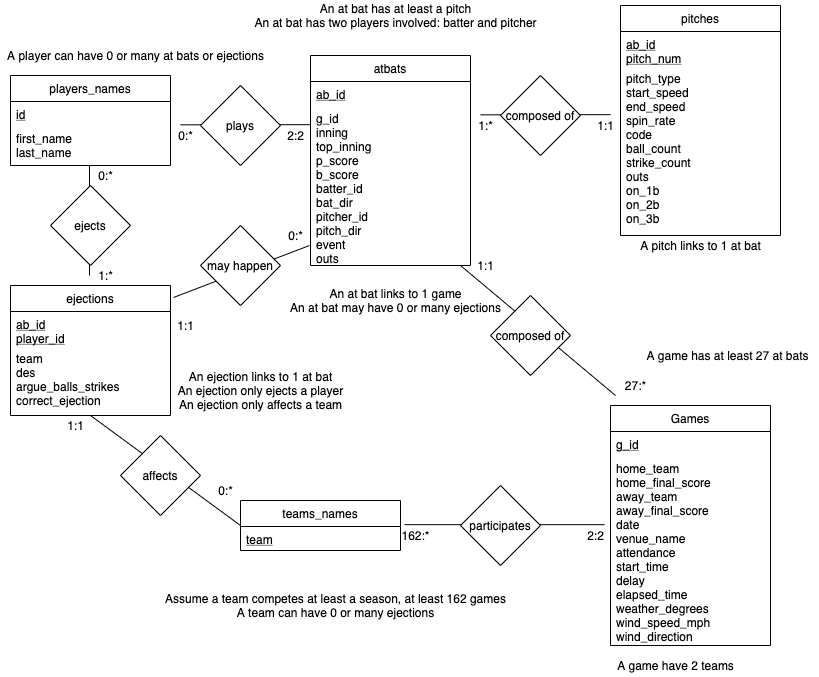

The diagram above was exported from draw.io. Its source (the exported page's mxGraphModel, read from the mxfile embedded in the PNG):
<mxGraphModel dx="1351" dy="783" grid="1" gridSize="10" guides="1" tooltips="1" connect="1" arrows="1" fold="1" page="1" pageScale="1" pageWidth="827" pageHeight="1169" background="#ffffff" math="0" shadow="0">
  <root>
    <mxCell id="WIyWlLk6GJQsqaUBKTNV-0" />
    <mxCell id="WIyWlLk6GJQsqaUBKTNV-1" parent="WIyWlLk6GJQsqaUBKTNV-0" />
    <mxCell id="UXzJ9YpBv-RjABkpbelR-28" value="" style="endArrow=none;html=1;" parent="WIyWlLk6GJQsqaUBKTNV-1" edge="1">
      <mxGeometry width="50" height="50" relative="1" as="geometry">
        <mxPoint x="470" y="710" as="sourcePoint" />
        <mxPoint x="625" y="840" as="targetPoint" />
      </mxGeometry>
    </mxCell>
    <mxCell id="UXzJ9YpBv-RjABkpbelR-26" value="" style="endArrow=none;html=1;" parent="WIyWlLk6GJQsqaUBKTNV-1" edge="1">
      <mxGeometry width="50" height="50" relative="1" as="geometry">
        <mxPoint x="190" y="569.3399999999997" as="sourcePoint" />
        <mxPoint x="320" y="569.1700000000001" as="targetPoint" />
      </mxGeometry>
    </mxCell>
    <mxCell id="UXzJ9YpBv-RjABkpbelR-25" value="" style="endArrow=none;html=1;" parent="WIyWlLk6GJQsqaUBKTNV-1" edge="1">
      <mxGeometry width="50" height="50" relative="1" as="geometry">
        <mxPoint x="490" y="559.3399999999998" as="sourcePoint" />
        <mxPoint x="620" y="559.17" as="targetPoint" />
      </mxGeometry>
    </mxCell>
    <mxCell id="UXzJ9YpBv-RjABkpbelR-24" value="" style="endArrow=none;html=1;" parent="WIyWlLk6GJQsqaUBKTNV-1" edge="1">
      <mxGeometry width="50" height="50" relative="1" as="geometry">
        <mxPoint x="414" y="969.17" as="sourcePoint" />
        <mxPoint x="614" y="969.17" as="targetPoint" />
      </mxGeometry>
    </mxCell>
    <mxCell id="zkfFHV4jXpPFQw0GAbJ--13" value="Games" style="swimlane;fontStyle=0;align=center;verticalAlign=top;childLayout=stackLayout;horizontal=1;startSize=26;horizontalStack=0;resizeParent=1;resizeLast=0;collapsible=1;marginBottom=0;rounded=0;shadow=0;strokeWidth=1;" parent="WIyWlLk6GJQsqaUBKTNV-1" vertex="1">
      <mxGeometry x="620" y="850" width="160" height="240" as="geometry">
        <mxRectangle x="340" y="380" width="170" height="26" as="alternateBounds" />
      </mxGeometry>
    </mxCell>
    <mxCell id="zkfFHV4jXpPFQw0GAbJ--14" value="g_id" style="text;align=left;verticalAlign=top;spacingLeft=4;spacingRight=4;overflow=hidden;rotatable=0;points=[[0,0.5],[1,0.5]];portConstraint=eastwest;fontStyle=4" parent="zkfFHV4jXpPFQw0GAbJ--13" vertex="1">
      <mxGeometry y="26" width="160" height="24" as="geometry" />
    </mxCell>
    <mxCell id="UXzJ9YpBv-RjABkpbelR-0" value="home_team&#10;home_final_score&#10;away_team&#10;away_final_score&#10;date&#10;venue_name&#10;attendance&#10;start_time&#10;delay&#10;elapsed_time&#10;weather_degrees&#10;wind_speed_mph&#10;wind_direction" style="text;align=left;verticalAlign=top;spacingLeft=4;spacingRight=4;overflow=hidden;rotatable=0;points=[[0,0.5],[1,0.5]];portConstraint=eastwest;fontStyle=0" parent="zkfFHV4jXpPFQw0GAbJ--13" vertex="1">
      <mxGeometry y="50" width="160" height="190" as="geometry" />
    </mxCell>
    <mxCell id="UXzJ9YpBv-RjABkpbelR-1" value="atbats" style="swimlane;fontStyle=0;align=center;verticalAlign=top;childLayout=stackLayout;horizontal=1;startSize=26;horizontalStack=0;resizeParent=1;resizeLast=0;collapsible=1;marginBottom=0;rounded=0;shadow=0;strokeWidth=1;" parent="WIyWlLk6GJQsqaUBKTNV-1" vertex="1">
      <mxGeometry x="320" y="500" width="160" height="210" as="geometry">
        <mxRectangle x="340" y="380" width="170" height="26" as="alternateBounds" />
      </mxGeometry>
    </mxCell>
    <mxCell id="UXzJ9YpBv-RjABkpbelR-2" value="ab_id" style="text;align=left;verticalAlign=top;spacingLeft=4;spacingRight=4;overflow=hidden;rotatable=0;points=[[0,0.5],[1,0.5]];portConstraint=eastwest;fontStyle=4" parent="UXzJ9YpBv-RjABkpbelR-1" vertex="1">
      <mxGeometry y="26" width="160" height="24" as="geometry" />
    </mxCell>
    <mxCell id="UXzJ9YpBv-RjABkpbelR-3" value="g_id&#10;inning&#10;top_inning&#10;p_score&#10;b_score&#10;batter_id&#10;bat_dir&#10;pitcher_id&#10;pitch_dir&#10;event&#10;outs" style="text;align=left;verticalAlign=top;spacingLeft=4;spacingRight=4;overflow=hidden;rotatable=0;points=[[0,0.5],[1,0.5]];portConstraint=eastwest;fontStyle=0" parent="UXzJ9YpBv-RjABkpbelR-1" vertex="1">
      <mxGeometry y="50" width="160" height="160" as="geometry" />
    </mxCell>
    <mxCell id="UXzJ9YpBv-RjABkpbelR-7" value="players_names" style="swimlane;fontStyle=0;align=center;verticalAlign=top;childLayout=stackLayout;horizontal=1;startSize=26;horizontalStack=0;resizeParent=1;resizeLast=0;collapsible=1;marginBottom=0;rounded=0;shadow=0;strokeWidth=1;" parent="WIyWlLk6GJQsqaUBKTNV-1" vertex="1">
      <mxGeometry x="20" y="520" width="160" height="90" as="geometry">
        <mxRectangle x="340" y="380" width="170" height="26" as="alternateBounds" />
      </mxGeometry>
    </mxCell>
    <mxCell id="UXzJ9YpBv-RjABkpbelR-8" value="id" style="text;align=left;verticalAlign=top;spacingLeft=4;spacingRight=4;overflow=hidden;rotatable=0;points=[[0,0.5],[1,0.5]];portConstraint=eastwest;fontStyle=4" parent="UXzJ9YpBv-RjABkpbelR-7" vertex="1">
      <mxGeometry y="26" width="160" height="24" as="geometry" />
    </mxCell>
    <mxCell id="UXzJ9YpBv-RjABkpbelR-9" value="first_name&#10;last_name" style="text;align=left;verticalAlign=top;spacingLeft=4;spacingRight=4;overflow=hidden;rotatable=0;points=[[0,0.5],[1,0.5]];portConstraint=eastwest;fontStyle=0" parent="UXzJ9YpBv-RjABkpbelR-7" vertex="1">
      <mxGeometry y="50" width="160" height="40" as="geometry" />
    </mxCell>
    <mxCell id="UXzJ9YpBv-RjABkpbelR-10" value="pitches" style="swimlane;fontStyle=0;align=center;verticalAlign=top;childLayout=stackLayout;horizontal=1;startSize=26;horizontalStack=0;resizeParent=1;resizeLast=0;collapsible=1;marginBottom=0;rounded=0;shadow=0;strokeWidth=1;perimeterSpacing=0;" parent="WIyWlLk6GJQsqaUBKTNV-1" vertex="1">
      <mxGeometry x="630" y="450" width="160" height="230" as="geometry">
        <mxRectangle x="340" y="380" width="170" height="26" as="alternateBounds" />
      </mxGeometry>
    </mxCell>
    <mxCell id="UXzJ9YpBv-RjABkpbelR-11" value="ab_id&#10;pitch_num" style="text;align=left;verticalAlign=top;spacingLeft=4;spacingRight=4;overflow=hidden;rotatable=0;points=[[0,0.5],[1,0.5]];portConstraint=eastwest;fontStyle=4" parent="UXzJ9YpBv-RjABkpbelR-10" vertex="1">
      <mxGeometry y="26" width="160" height="34" as="geometry" />
    </mxCell>
    <mxCell id="UXzJ9YpBv-RjABkpbelR-12" value="pitch_type&#10;start_speed&#10;end_speed&#10;spin_rate&#10;code&#10;ball_count&#10;strike_count&#10;outs&#10;on_1b&#10;on_2b&#10;on_3b" style="text;align=left;verticalAlign=top;spacingLeft=4;spacingRight=4;overflow=hidden;rotatable=0;points=[[0,0.5],[1,0.5]];portConstraint=eastwest;fontStyle=0" parent="UXzJ9YpBv-RjABkpbelR-10" vertex="1">
      <mxGeometry y="60" width="160" height="170" as="geometry" />
    </mxCell>
    <mxCell id="UXzJ9YpBv-RjABkpbelR-16" value="teams_names" style="swimlane;fontStyle=0;align=center;verticalAlign=top;childLayout=stackLayout;horizontal=1;startSize=26;horizontalStack=0;resizeParent=1;resizeLast=0;collapsible=1;marginBottom=0;rounded=0;shadow=0;strokeWidth=1;" parent="WIyWlLk6GJQsqaUBKTNV-1" vertex="1">
      <mxGeometry x="250" y="945" width="160" height="50" as="geometry">
        <mxRectangle x="340" y="380" width="170" height="26" as="alternateBounds" />
      </mxGeometry>
    </mxCell>
    <mxCell id="UXzJ9YpBv-RjABkpbelR-17" value="team" style="text;align=left;verticalAlign=top;spacingLeft=4;spacingRight=4;overflow=hidden;rotatable=0;points=[[0,0.5],[1,0.5]];portConstraint=eastwest;fontStyle=4" parent="UXzJ9YpBv-RjABkpbelR-16" vertex="1">
      <mxGeometry y="26" width="160" height="24" as="geometry" />
    </mxCell>
    <mxCell id="UXzJ9YpBv-RjABkpbelR-19" value="participates" style="rhombus;whiteSpace=wrap;html=1;" parent="WIyWlLk6GJQsqaUBKTNV-1" vertex="1">
      <mxGeometry x="470" y="930" width="80" height="80" as="geometry" />
    </mxCell>
    <mxCell id="UXzJ9YpBv-RjABkpbelR-20" value="composed of" style="rhombus;whiteSpace=wrap;html=1;" parent="WIyWlLk6GJQsqaUBKTNV-1" vertex="1">
      <mxGeometry x="500" y="740" width="80" height="80" as="geometry" />
    </mxCell>
    <mxCell id="UXzJ9YpBv-RjABkpbelR-21" value="plays" style="rhombus;whiteSpace=wrap;html=1;" parent="WIyWlLk6GJQsqaUBKTNV-1" vertex="1">
      <mxGeometry x="210" y="530" width="80" height="80" as="geometry" />
    </mxCell>
    <mxCell id="UXzJ9YpBv-RjABkpbelR-22" value="composed of" style="rhombus;whiteSpace=wrap;html=1;" parent="WIyWlLk6GJQsqaUBKTNV-1" vertex="1">
      <mxGeometry x="510" y="520" width="80" height="80" as="geometry" />
    </mxCell>
    <mxCell id="UXzJ9YpBv-RjABkpbelR-27" value="" style="endArrow=none;html=1;entryX=1.019;entryY=0.092;entryDx=0;entryDy=0;entryPerimeter=0;" parent="WIyWlLk6GJQsqaUBKTNV-1" edge="1" target="-KXsgCSfySz-cXrhiCse-0">
      <mxGeometry width="50" height="50" relative="1" as="geometry">
        <mxPoint x="318.99999999999994" y="689.9999999999998" as="sourcePoint" />
        <mxPoint x="318.99999999999994" y="799.83" as="targetPoint" />
      </mxGeometry>
    </mxCell>
    <mxCell id="UXzJ9YpBv-RjABkpbelR-23" value="may happen" style="rhombus;whiteSpace=wrap;html=1;" parent="WIyWlLk6GJQsqaUBKTNV-1" vertex="1">
      <mxGeometry x="210" y="670" width="80" height="80" as="geometry" />
    </mxCell>
    <mxCell id="UXzJ9YpBv-RjABkpbelR-29" value="162:*" style="text;html=1;align=center;verticalAlign=middle;resizable=0;points=[];autosize=1;" parent="WIyWlLk6GJQsqaUBKTNV-1" vertex="1">
      <mxGeometry x="405" y="970" width="40" height="20" as="geometry" />
    </mxCell>
    <mxCell id="UXzJ9YpBv-RjABkpbelR-30" value="2:2" style="text;html=1;align=center;verticalAlign=middle;resizable=0;points=[];autosize=1;" parent="WIyWlLk6GJQsqaUBKTNV-1" vertex="1">
      <mxGeometry x="590" y="970" width="30" height="20" as="geometry" />
    </mxCell>
    <mxCell id="UXzJ9YpBv-RjABkpbelR-31" value="27:*" style="text;html=1;align=center;verticalAlign=middle;resizable=0;points=[];autosize=1;" parent="WIyWlLk6GJQsqaUBKTNV-1" vertex="1">
      <mxGeometry x="625" y="820" width="40" height="20" as="geometry" />
    </mxCell>
    <mxCell id="UXzJ9YpBv-RjABkpbelR-32" value="1:1" style="text;html=1;align=center;verticalAlign=middle;resizable=0;points=[];autosize=1;" parent="WIyWlLk6GJQsqaUBKTNV-1" vertex="1">
      <mxGeometry x="480" y="700" width="30" height="20" as="geometry" />
    </mxCell>
    <mxCell id="UXzJ9YpBv-RjABkpbelR-33" value="0:*" style="text;html=1;align=center;verticalAlign=middle;resizable=0;points=[];autosize=1;" parent="WIyWlLk6GJQsqaUBKTNV-1" vertex="1">
      <mxGeometry x="180" y="570" width="30" height="20" as="geometry" />
    </mxCell>
    <mxCell id="UXzJ9YpBv-RjABkpbelR-34" value="2:2" style="text;html=1;align=center;verticalAlign=middle;resizable=0;points=[];autosize=1;" parent="WIyWlLk6GJQsqaUBKTNV-1" vertex="1">
      <mxGeometry x="290" y="570" width="30" height="20" as="geometry" />
    </mxCell>
    <mxCell id="UXzJ9YpBv-RjABkpbelR-35" value="1:*" style="text;html=1;align=center;verticalAlign=middle;resizable=0;points=[];autosize=1;" parent="WIyWlLk6GJQsqaUBKTNV-1" vertex="1">
      <mxGeometry x="480" y="560" width="30" height="20" as="geometry" />
    </mxCell>
    <mxCell id="UXzJ9YpBv-RjABkpbelR-36" value="1:1" style="text;html=1;align=center;verticalAlign=middle;resizable=0;points=[];autosize=1;" parent="WIyWlLk6GJQsqaUBKTNV-1" vertex="1">
      <mxGeometry x="600" y="560" width="30" height="20" as="geometry" />
    </mxCell>
    <mxCell id="UXzJ9YpBv-RjABkpbelR-37" value="1:1" style="text;html=1;align=center;verticalAlign=middle;resizable=0;points=[];autosize=1;" parent="WIyWlLk6GJQsqaUBKTNV-1" vertex="1">
      <mxGeometry x="180" y="760" width="30" height="20" as="geometry" />
    </mxCell>
    <mxCell id="UXzJ9YpBv-RjABkpbelR-38" value="0:*" style="text;html=1;align=center;verticalAlign=middle;resizable=0;points=[];autosize=1;" parent="WIyWlLk6GJQsqaUBKTNV-1" vertex="1">
      <mxGeometry x="290" y="670" width="30" height="20" as="geometry" />
    </mxCell>
    <mxCell id="-KXsgCSfySz-cXrhiCse-0" value="ejections" style="swimlane;fontStyle=0;align=center;verticalAlign=top;childLayout=stackLayout;horizontal=1;startSize=26;horizontalStack=0;resizeParent=1;resizeLast=0;collapsible=1;marginBottom=0;rounded=0;shadow=0;strokeWidth=1;" vertex="1" parent="WIyWlLk6GJQsqaUBKTNV-1">
      <mxGeometry x="20" y="730" width="160" height="130" as="geometry">
        <mxRectangle x="340" y="380" width="170" height="26" as="alternateBounds" />
      </mxGeometry>
    </mxCell>
    <mxCell id="-KXsgCSfySz-cXrhiCse-1" value="ab_id&#10;player_id" style="text;align=left;verticalAlign=top;spacingLeft=4;spacingRight=4;overflow=hidden;rotatable=0;points=[[0,0.5],[1,0.5]];portConstraint=eastwest;fontStyle=4" vertex="1" parent="-KXsgCSfySz-cXrhiCse-0">
      <mxGeometry y="26" width="160" height="34" as="geometry" />
    </mxCell>
    <mxCell id="-KXsgCSfySz-cXrhiCse-2" value="team&#10;des&#10;argue_balls_strikes&#10;correct_ejection" style="text;align=left;verticalAlign=top;spacingLeft=4;spacingRight=4;overflow=hidden;rotatable=0;points=[[0,0.5],[1,0.5]];portConstraint=eastwest;fontStyle=0" vertex="1" parent="-KXsgCSfySz-cXrhiCse-0">
      <mxGeometry y="60" width="160" height="60" as="geometry" />
    </mxCell>
    <mxCell id="-KXsgCSfySz-cXrhiCse-6" value="" style="endArrow=none;html=1;entryX=0.5;entryY=1;entryDx=0;entryDy=0;" edge="1" parent="WIyWlLk6GJQsqaUBKTNV-1" target="-KXsgCSfySz-cXrhiCse-0">
      <mxGeometry width="50" height="50" relative="1" as="geometry">
        <mxPoint x="250" y="969.9999999999998" as="sourcePoint" />
        <mxPoint x="114.03999999999996" y="1021.96" as="targetPoint" />
      </mxGeometry>
    </mxCell>
    <mxCell id="-KXsgCSfySz-cXrhiCse-5" value="affects" style="rhombus;whiteSpace=wrap;html=1;" vertex="1" parent="WIyWlLk6GJQsqaUBKTNV-1">
      <mxGeometry x="130" y="880" width="80" height="80" as="geometry" />
    </mxCell>
    <mxCell id="-KXsgCSfySz-cXrhiCse-7" value="1:1" style="text;html=1;align=center;verticalAlign=middle;resizable=0;points=[];autosize=1;" vertex="1" parent="WIyWlLk6GJQsqaUBKTNV-1">
      <mxGeometry x="70" y="860" width="30" height="20" as="geometry" />
    </mxCell>
    <mxCell id="-KXsgCSfySz-cXrhiCse-8" value="0:*" style="text;html=1;align=center;verticalAlign=middle;resizable=0;points=[];autosize=1;" vertex="1" parent="WIyWlLk6GJQsqaUBKTNV-1">
      <mxGeometry x="220" y="925" width="30" height="20" as="geometry" />
    </mxCell>
    <mxCell id="-KXsgCSfySz-cXrhiCse-10" value="" style="endArrow=none;html=1;entryX=0.5;entryY=1;entryDx=0;entryDy=0;" edge="1" parent="WIyWlLk6GJQsqaUBKTNV-1">
      <mxGeometry width="50" height="50" relative="1" as="geometry">
        <mxPoint x="99" y="720" as="sourcePoint" />
        <mxPoint x="99" y="610" as="targetPoint" />
      </mxGeometry>
    </mxCell>
    <mxCell id="-KXsgCSfySz-cXrhiCse-9" value="ejects" style="rhombus;whiteSpace=wrap;html=1;" vertex="1" parent="WIyWlLk6GJQsqaUBKTNV-1">
      <mxGeometry x="60" y="630" width="80" height="80" as="geometry" />
    </mxCell>
    <mxCell id="-KXsgCSfySz-cXrhiCse-11" value="0:*" style="text;html=1;align=center;verticalAlign=middle;resizable=0;points=[];autosize=1;" vertex="1" parent="WIyWlLk6GJQsqaUBKTNV-1">
      <mxGeometry x="100" y="610" width="30" height="20" as="geometry" />
    </mxCell>
    <mxCell id="-KXsgCSfySz-cXrhiCse-12" value="1:*" style="text;html=1;align=center;verticalAlign=middle;resizable=0;points=[];autosize=1;" vertex="1" parent="WIyWlLk6GJQsqaUBKTNV-1">
      <mxGeometry x="100" y="710" width="30" height="20" as="geometry" />
    </mxCell>
    <mxCell id="-KXsgCSfySz-cXrhiCse-13" value="A game have 2 teams" style="text;html=1;align=center;verticalAlign=middle;resizable=0;points=[];autosize=1;" vertex="1" parent="WIyWlLk6GJQsqaUBKTNV-1">
      <mxGeometry x="620" y="1100" width="130" height="20" as="geometry" />
    </mxCell>
    <mxCell id="-KXsgCSfySz-cXrhiCse-14" value="Assume a team competes at least a season, at least 162 games&lt;br&gt;A team can have 0 or many ejections" style="text;html=1;align=center;verticalAlign=middle;resizable=0;points=[];autosize=1;" vertex="1" parent="WIyWlLk6GJQsqaUBKTNV-1">
      <mxGeometry x="165" y="1035" width="360" height="30" as="geometry" />
    </mxCell>
    <mxCell id="-KXsgCSfySz-cXrhiCse-15" value="A game has at least 27 at bats" style="text;html=1;align=center;verticalAlign=middle;resizable=0;points=[];autosize=1;" vertex="1" parent="WIyWlLk6GJQsqaUBKTNV-1">
      <mxGeometry x="647" y="790" width="180" height="20" as="geometry" />
    </mxCell>
    <mxCell id="-KXsgCSfySz-cXrhiCse-17" value="A pitch links to 1 at bat" style="text;html=1;align=center;verticalAlign=middle;resizable=0;points=[];autosize=1;" vertex="1" parent="WIyWlLk6GJQsqaUBKTNV-1">
      <mxGeometry x="640" y="680" width="140" height="20" as="geometry" />
    </mxCell>
    <mxCell id="-KXsgCSfySz-cXrhiCse-19" value="An at bat has at least a pitch&lt;br&gt;An at bat has two players involved: batter and pitcher" style="text;html=1;align=center;verticalAlign=middle;resizable=0;points=[];autosize=1;" vertex="1" parent="WIyWlLk6GJQsqaUBKTNV-1">
      <mxGeometry x="255" y="445" width="300" height="30" as="geometry" />
    </mxCell>
    <mxCell id="-KXsgCSfySz-cXrhiCse-20" value="An at bat links to 1 game&lt;br&gt;An at bat may have 0 or many ejections" style="text;html=1;align=center;verticalAlign=middle;resizable=0;points=[];autosize=1;" vertex="1" parent="WIyWlLk6GJQsqaUBKTNV-1">
      <mxGeometry x="290" y="730" width="230" height="30" as="geometry" />
    </mxCell>
    <mxCell id="-KXsgCSfySz-cXrhiCse-21" value="A player can have 0 or many at bats or ejections" style="text;html=1;align=center;verticalAlign=middle;resizable=0;points=[];autosize=1;" vertex="1" parent="WIyWlLk6GJQsqaUBKTNV-1">
      <mxGeometry x="10" y="490" width="270" height="20" as="geometry" />
    </mxCell>
    <mxCell id="-KXsgCSfySz-cXrhiCse-22" value="An ejection links to 1 at bat&lt;br&gt;An ejection only ejects a player&lt;br&gt;An ejection only affects a team" style="text;html=1;align=center;verticalAlign=middle;resizable=0;points=[];autosize=1;" vertex="1" parent="WIyWlLk6GJQsqaUBKTNV-1">
      <mxGeometry x="180" y="810" width="180" height="50" as="geometry" />
    </mxCell>
  </root>
</mxGraphModel>